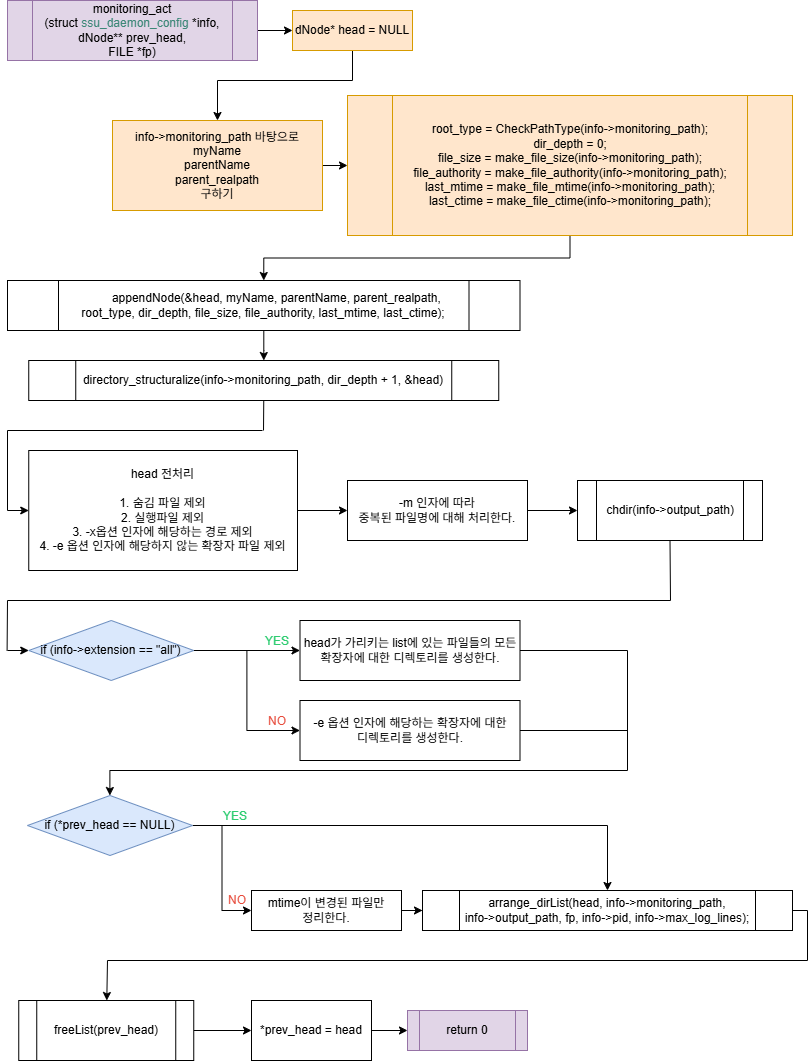

The diagram above was exported from draw.io. Its source (the exported page's mxGraphModel, read from the mxfile embedded in the PNG):
<mxGraphModel dx="1176" dy="993" grid="1" gridSize="10" guides="1" tooltips="1" connect="1" arrows="1" fold="1" page="1" pageScale="1" pageWidth="827" pageHeight="1169" math="0" shadow="0">
  <root>
    <mxCell id="WIyWlLk6GJQsqaUBKTNV-0" />
    <mxCell id="WIyWlLk6GJQsqaUBKTNV-1" parent="WIyWlLk6GJQsqaUBKTNV-0" />
    <mxCell id="sYO4fUTxRFqOTJXbeQ_n-0" value="" style="edgeStyle=orthogonalEdgeStyle;rounded=0;orthogonalLoop=1;jettySize=auto;html=1;" edge="1" parent="WIyWlLk6GJQsqaUBKTNV-1" source="sYO4fUTxRFqOTJXbeQ_n-1" target="sYO4fUTxRFqOTJXbeQ_n-3">
      <mxGeometry relative="1" as="geometry" />
    </mxCell>
    <mxCell id="sYO4fUTxRFqOTJXbeQ_n-1" value="monitoring_act&lt;br&gt;&lt;div&gt;(struct&amp;nbsp;&lt;font style=&quot;color: light-dark(rgb(61, 136, 120), rgb(237, 237, 237));&quot;&gt;ssu_daemon_config&lt;/font&gt;&amp;nbsp;*info,&lt;/div&gt;&lt;div&gt;dNode** prev_head,&lt;/div&gt;&lt;div&gt;FILE *fp)&lt;/div&gt;" style="shape=process;whiteSpace=wrap;html=1;backgroundOutline=1;fillColor=#e1d5e7;strokeColor=#9673a6;" vertex="1" parent="WIyWlLk6GJQsqaUBKTNV-1">
      <mxGeometry x="20" y="30" width="250" height="60" as="geometry" />
    </mxCell>
    <mxCell id="sYO4fUTxRFqOTJXbeQ_n-2" value="" style="edgeStyle=orthogonalEdgeStyle;rounded=0;orthogonalLoop=1;jettySize=auto;html=1;" edge="1" parent="WIyWlLk6GJQsqaUBKTNV-1" source="sYO4fUTxRFqOTJXbeQ_n-3" target="sYO4fUTxRFqOTJXbeQ_n-5">
      <mxGeometry relative="1" as="geometry">
        <Array as="points">
          <mxPoint x="365" y="110" />
          <mxPoint x="230" y="110" />
        </Array>
      </mxGeometry>
    </mxCell>
    <mxCell id="sYO4fUTxRFqOTJXbeQ_n-3" value="dNode* head = NULL" style="rounded=0;whiteSpace=wrap;html=1;fillColor=#ffe6cc;strokeColor=#d79b00;" vertex="1" parent="WIyWlLk6GJQsqaUBKTNV-1">
      <mxGeometry x="305" y="40" width="120" height="40" as="geometry" />
    </mxCell>
    <mxCell id="sYO4fUTxRFqOTJXbeQ_n-4" value="" style="edgeStyle=orthogonalEdgeStyle;rounded=0;orthogonalLoop=1;jettySize=auto;html=1;" edge="1" parent="WIyWlLk6GJQsqaUBKTNV-1" source="sYO4fUTxRFqOTJXbeQ_n-5" target="sYO4fUTxRFqOTJXbeQ_n-7">
      <mxGeometry relative="1" as="geometry" />
    </mxCell>
    <mxCell id="sYO4fUTxRFqOTJXbeQ_n-5" value="&lt;div&gt;info-&amp;gt;monitoring_path 바탕으로&lt;/div&gt;&lt;div&gt;myName&lt;/div&gt;&lt;div&gt;parentName&lt;/div&gt;parent_realpath&lt;div&gt;구하기&lt;/div&gt;" style="rounded=0;whiteSpace=wrap;html=1;fillColor=#ffe6cc;strokeColor=#d79b00;" vertex="1" parent="WIyWlLk6GJQsqaUBKTNV-1">
      <mxGeometry x="125" y="150" width="210" height="90" as="geometry" />
    </mxCell>
    <mxCell id="sYO4fUTxRFqOTJXbeQ_n-6" style="edgeStyle=orthogonalEdgeStyle;rounded=0;orthogonalLoop=1;jettySize=auto;html=1;entryX=0.5;entryY=0;entryDx=0;entryDy=0;" edge="1" parent="WIyWlLk6GJQsqaUBKTNV-1" source="sYO4fUTxRFqOTJXbeQ_n-7" target="sYO4fUTxRFqOTJXbeQ_n-9">
      <mxGeometry relative="1" as="geometry" />
    </mxCell>
    <mxCell id="sYO4fUTxRFqOTJXbeQ_n-7" value="&lt;div&gt;root_type = CheckPathType(info-&amp;gt;monitoring_path);&lt;/div&gt;&lt;div&gt;dir_depth = 0;&lt;/div&gt;&lt;div&gt;file_size = make_file_size(info-&amp;gt;monitoring_path);&lt;/div&gt;&lt;div&gt;file_authority = make_file_authority(info-&amp;gt;monitoring_path);&lt;/div&gt;&lt;div&gt;last_mtime = make_file_mtime(info-&amp;gt;monitoring_path);&lt;/div&gt;&lt;div&gt;last_ctime = make_file_ctime(info-&amp;gt;monitoring_path);&lt;/div&gt;" style="shape=process;whiteSpace=wrap;html=1;backgroundOutline=1;fillColor=#ffe6cc;strokeColor=#d79b00;" vertex="1" parent="WIyWlLk6GJQsqaUBKTNV-1">
      <mxGeometry x="360" y="125" width="445" height="140" as="geometry" />
    </mxCell>
    <mxCell id="sYO4fUTxRFqOTJXbeQ_n-8" value="" style="edgeStyle=orthogonalEdgeStyle;rounded=0;orthogonalLoop=1;jettySize=auto;html=1;" edge="1" parent="WIyWlLk6GJQsqaUBKTNV-1" source="sYO4fUTxRFqOTJXbeQ_n-9" target="sYO4fUTxRFqOTJXbeQ_n-10">
      <mxGeometry relative="1" as="geometry" />
    </mxCell>
    <mxCell id="sYO4fUTxRFqOTJXbeQ_n-9" value="&lt;div&gt;&lt;span style=&quot;white-space: normal;&quot;&gt;&lt;span style=&quot;white-space:pre&quot;&gt;&#09;&lt;/span&gt;appendNode(&amp;amp;head, myName, parentName, parent_realpath, root_type, dir_depth, file_size, file_authority, last_mtime, last_ctime);&lt;/span&gt;&lt;/div&gt;" style="shape=process;whiteSpace=wrap;html=1;backgroundOutline=1;" vertex="1" parent="WIyWlLk6GJQsqaUBKTNV-1">
      <mxGeometry x="20" y="310" width="512.5" height="50" as="geometry" />
    </mxCell>
    <mxCell id="sYO4fUTxRFqOTJXbeQ_n-10" value="directory_structuralize(info-&amp;gt;monitoring_path, dir_depth + 1, &amp;amp;head)" style="shape=process;whiteSpace=wrap;html=1;backgroundOutline=1;" vertex="1" parent="WIyWlLk6GJQsqaUBKTNV-1">
      <mxGeometry x="41.25" y="390" width="470" height="40" as="geometry" />
    </mxCell>
    <mxCell id="sYO4fUTxRFqOTJXbeQ_n-11" value="" style="edgeStyle=orthogonalEdgeStyle;rounded=0;orthogonalLoop=1;jettySize=auto;html=1;" edge="1" parent="WIyWlLk6GJQsqaUBKTNV-1" source="sYO4fUTxRFqOTJXbeQ_n-12" target="sYO4fUTxRFqOTJXbeQ_n-18">
      <mxGeometry relative="1" as="geometry" />
    </mxCell>
    <mxCell id="sYO4fUTxRFqOTJXbeQ_n-12" value="&lt;div&gt;head 전처리&lt;/div&gt;&lt;div&gt;&lt;br&gt;&lt;/div&gt;1. 숨김 파일 제외&lt;div&gt;2. 실행파일 제외&lt;/div&gt;&lt;div&gt;3. -x옵션 인자에 해당하는 경로 제외&lt;/div&gt;&lt;div&gt;4. -e 옵션 인자에 해당하지 않는 확장자 파일 제외&lt;/div&gt;" style="rounded=0;whiteSpace=wrap;html=1;" vertex="1" parent="WIyWlLk6GJQsqaUBKTNV-1">
      <mxGeometry x="41.25" y="480" width="268.75" height="120" as="geometry" />
    </mxCell>
    <mxCell id="sYO4fUTxRFqOTJXbeQ_n-13" value="" style="endArrow=none;html=1;rounded=0;entryX=0.5;entryY=1;entryDx=0;entryDy=0;" edge="1" parent="WIyWlLk6GJQsqaUBKTNV-1" target="sYO4fUTxRFqOTJXbeQ_n-10">
      <mxGeometry width="50" height="50" relative="1" as="geometry">
        <mxPoint x="276" y="460" as="sourcePoint" />
        <mxPoint x="340" y="400" as="targetPoint" />
      </mxGeometry>
    </mxCell>
    <mxCell id="sYO4fUTxRFqOTJXbeQ_n-14" value="" style="endArrow=none;html=1;rounded=0;" edge="1" parent="WIyWlLk6GJQsqaUBKTNV-1">
      <mxGeometry width="50" height="50" relative="1" as="geometry">
        <mxPoint x="20" y="460" as="sourcePoint" />
        <mxPoint x="275" y="460" as="targetPoint" />
      </mxGeometry>
    </mxCell>
    <mxCell id="sYO4fUTxRFqOTJXbeQ_n-15" value="" style="endArrow=none;html=1;rounded=0;" edge="1" parent="WIyWlLk6GJQsqaUBKTNV-1">
      <mxGeometry width="50" height="50" relative="1" as="geometry">
        <mxPoint x="20" y="540" as="sourcePoint" />
        <mxPoint x="20" y="460" as="targetPoint" />
      </mxGeometry>
    </mxCell>
    <mxCell id="sYO4fUTxRFqOTJXbeQ_n-16" value="" style="endArrow=classic;html=1;rounded=0;entryX=0;entryY=0.5;entryDx=0;entryDy=0;" edge="1" parent="WIyWlLk6GJQsqaUBKTNV-1" target="sYO4fUTxRFqOTJXbeQ_n-12">
      <mxGeometry width="50" height="50" relative="1" as="geometry">
        <mxPoint x="20" y="540" as="sourcePoint" />
        <mxPoint x="250" y="420" as="targetPoint" />
      </mxGeometry>
    </mxCell>
    <mxCell id="sYO4fUTxRFqOTJXbeQ_n-17" value="" style="edgeStyle=orthogonalEdgeStyle;rounded=0;orthogonalLoop=1;jettySize=auto;html=1;" edge="1" parent="WIyWlLk6GJQsqaUBKTNV-1" source="sYO4fUTxRFqOTJXbeQ_n-18" target="sYO4fUTxRFqOTJXbeQ_n-19">
      <mxGeometry relative="1" as="geometry" />
    </mxCell>
    <mxCell id="sYO4fUTxRFqOTJXbeQ_n-18" value="-m 인자에 따라&lt;div&gt;중복된 파일명에 대해 처리한다.&lt;/div&gt;" style="rounded=0;whiteSpace=wrap;html=1;" vertex="1" parent="WIyWlLk6GJQsqaUBKTNV-1">
      <mxGeometry x="360" y="510" width="180" height="60" as="geometry" />
    </mxCell>
    <mxCell id="sYO4fUTxRFqOTJXbeQ_n-19" value="chdir(info-&amp;gt;output_path)" style="shape=process;whiteSpace=wrap;html=1;backgroundOutline=1;" vertex="1" parent="WIyWlLk6GJQsqaUBKTNV-1">
      <mxGeometry x="590" y="510" width="185" height="60" as="geometry" />
    </mxCell>
    <mxCell id="sYO4fUTxRFqOTJXbeQ_n-20" value="" style="endArrow=none;html=1;rounded=0;" edge="1" parent="WIyWlLk6GJQsqaUBKTNV-1">
      <mxGeometry width="50" height="50" relative="1" as="geometry">
        <mxPoint x="20" y="630" as="sourcePoint" />
        <mxPoint x="683" y="630" as="targetPoint" />
      </mxGeometry>
    </mxCell>
    <mxCell id="sYO4fUTxRFqOTJXbeQ_n-21" value="" style="endArrow=classic;html=1;rounded=0;entryX=0;entryY=0.5;entryDx=0;entryDy=0;" edge="1" parent="WIyWlLk6GJQsqaUBKTNV-1" target="sYO4fUTxRFqOTJXbeQ_n-26">
      <mxGeometry width="50" height="50" relative="1" as="geometry">
        <mxPoint x="20" y="680" as="sourcePoint" />
        <mxPoint x="37.24000000000012" y="679.5800000000004" as="targetPoint" />
      </mxGeometry>
    </mxCell>
    <mxCell id="sYO4fUTxRFqOTJXbeQ_n-22" value="" style="endArrow=none;html=1;rounded=0;" edge="1" parent="WIyWlLk6GJQsqaUBKTNV-1">
      <mxGeometry width="50" height="50" relative="1" as="geometry">
        <mxPoint x="19.6" y="680" as="sourcePoint" />
        <mxPoint x="20" y="630" as="targetPoint" />
      </mxGeometry>
    </mxCell>
    <mxCell id="sYO4fUTxRFqOTJXbeQ_n-23" value="" style="endArrow=none;html=1;rounded=0;entryX=0.5;entryY=1;entryDx=0;entryDy=0;" edge="1" parent="WIyWlLk6GJQsqaUBKTNV-1" target="sYO4fUTxRFqOTJXbeQ_n-19">
      <mxGeometry width="50" height="50" relative="1" as="geometry">
        <mxPoint x="683" y="630" as="sourcePoint" />
        <mxPoint x="430" y="370" as="targetPoint" />
      </mxGeometry>
    </mxCell>
    <mxCell id="sYO4fUTxRFqOTJXbeQ_n-24" value="" style="edgeStyle=orthogonalEdgeStyle;rounded=0;orthogonalLoop=1;jettySize=auto;html=1;" edge="1" parent="WIyWlLk6GJQsqaUBKTNV-1" source="sYO4fUTxRFqOTJXbeQ_n-26" target="sYO4fUTxRFqOTJXbeQ_n-27">
      <mxGeometry relative="1" as="geometry" />
    </mxCell>
    <mxCell id="sYO4fUTxRFqOTJXbeQ_n-25" style="edgeStyle=orthogonalEdgeStyle;rounded=0;orthogonalLoop=1;jettySize=auto;html=1;entryX=0;entryY=0.5;entryDx=0;entryDy=0;" edge="1" parent="WIyWlLk6GJQsqaUBKTNV-1" source="sYO4fUTxRFqOTJXbeQ_n-26" target="sYO4fUTxRFqOTJXbeQ_n-28">
      <mxGeometry relative="1" as="geometry" />
    </mxCell>
    <mxCell id="sYO4fUTxRFqOTJXbeQ_n-26" value="if (info-&amp;gt;extension == &quot;all&quot;)" style="rhombus;whiteSpace=wrap;html=1;fillColor=#dae8fc;strokeColor=#6c8ebf;" vertex="1" parent="WIyWlLk6GJQsqaUBKTNV-1">
      <mxGeometry x="41.25" y="650" width="165" height="60" as="geometry" />
    </mxCell>
    <mxCell id="sYO4fUTxRFqOTJXbeQ_n-27" value="head가 가리키는 list에 있는 파일들의 모든 확장자에 대한 디렉토리를 생성한다." style="rounded=0;whiteSpace=wrap;html=1;" vertex="1" parent="WIyWlLk6GJQsqaUBKTNV-1">
      <mxGeometry x="312.5" y="650" width="220" height="60" as="geometry" />
    </mxCell>
    <mxCell id="sYO4fUTxRFqOTJXbeQ_n-28" value="-e 옵션 인자에 해당하는 확장자에 대한&lt;div&gt;디렉토리를 생성한다.&lt;/div&gt;" style="rounded=0;whiteSpace=wrap;html=1;" vertex="1" parent="WIyWlLk6GJQsqaUBKTNV-1">
      <mxGeometry x="312.5" y="730" width="220" height="60" as="geometry" />
    </mxCell>
    <mxCell id="sYO4fUTxRFqOTJXbeQ_n-29" value="YES" style="text;html=1;align=center;verticalAlign=middle;whiteSpace=wrap;rounded=0;fontColor=light-dark(#2ecc71, #ededed);" vertex="1" parent="WIyWlLk6GJQsqaUBKTNV-1">
      <mxGeometry x="270" y="661" width="40" height="20" as="geometry" />
    </mxCell>
    <mxCell id="sYO4fUTxRFqOTJXbeQ_n-30" value="NO" style="text;html=1;align=center;verticalAlign=middle;whiteSpace=wrap;rounded=0;fontColor=light-dark(#e74c3c, #ededed);" vertex="1" parent="WIyWlLk6GJQsqaUBKTNV-1">
      <mxGeometry x="275" y="741" width="30" height="20" as="geometry" />
    </mxCell>
    <mxCell id="sYO4fUTxRFqOTJXbeQ_n-31" style="edgeStyle=orthogonalEdgeStyle;rounded=0;orthogonalLoop=1;jettySize=auto;html=1;entryX=0;entryY=0.5;entryDx=0;entryDy=0;" edge="1" parent="WIyWlLk6GJQsqaUBKTNV-1" source="sYO4fUTxRFqOTJXbeQ_n-32" target="sYO4fUTxRFqOTJXbeQ_n-35">
      <mxGeometry relative="1" as="geometry" />
    </mxCell>
    <mxCell id="sYO4fUTxRFqOTJXbeQ_n-32" value="if (*prev_head == NULL)" style="rhombus;whiteSpace=wrap;html=1;fillColor=#dae8fc;strokeColor=#6c8ebf;" vertex="1" parent="WIyWlLk6GJQsqaUBKTNV-1">
      <mxGeometry x="40" y="825" width="165" height="60" as="geometry" />
    </mxCell>
    <mxCell id="sYO4fUTxRFqOTJXbeQ_n-33" value="&lt;div&gt;&lt;span style=&quot;white-space: normal;&quot;&gt;arrange_dirList(head, info-&amp;gt;monitoring_path,&lt;/span&gt;&lt;/div&gt;&lt;div&gt;&lt;span style=&quot;background-color: transparent; color: light-dark(rgb(0, 0, 0), rgb(255, 255, 255));&quot;&gt;info-&amp;gt;output_path,&amp;nbsp;&lt;/span&gt;&lt;span style=&quot;background-color: transparent; color: light-dark(rgb(0, 0, 0), rgb(255, 255, 255));&quot;&gt;fp, info-&amp;gt;pid, info-&amp;gt;max_log_lines);&lt;/span&gt;&lt;/div&gt;" style="shape=process;whiteSpace=wrap;html=1;backgroundOutline=1;" vertex="1" parent="WIyWlLk6GJQsqaUBKTNV-1">
      <mxGeometry x="435" y="920" width="370" height="40" as="geometry" />
    </mxCell>
    <mxCell id="sYO4fUTxRFqOTJXbeQ_n-34" value="" style="edgeStyle=orthogonalEdgeStyle;rounded=0;orthogonalLoop=1;jettySize=auto;html=1;" edge="1" parent="WIyWlLk6GJQsqaUBKTNV-1" source="sYO4fUTxRFqOTJXbeQ_n-35" target="sYO4fUTxRFqOTJXbeQ_n-33">
      <mxGeometry relative="1" as="geometry" />
    </mxCell>
    <mxCell id="sYO4fUTxRFqOTJXbeQ_n-35" value="mtime이 변경된 파일만&lt;div&gt;정리한다.&lt;/div&gt;" style="rounded=0;whiteSpace=wrap;html=1;" vertex="1" parent="WIyWlLk6GJQsqaUBKTNV-1">
      <mxGeometry x="264" y="920" width="150" height="40" as="geometry" />
    </mxCell>
    <mxCell id="sYO4fUTxRFqOTJXbeQ_n-36" value="YES" style="text;html=1;align=center;verticalAlign=middle;whiteSpace=wrap;rounded=0;fontColor=light-dark(#2ecc71, #ededed);" vertex="1" parent="WIyWlLk6GJQsqaUBKTNV-1">
      <mxGeometry x="228" y="835.5" width="40" height="20" as="geometry" />
    </mxCell>
    <mxCell id="sYO4fUTxRFqOTJXbeQ_n-37" value="NO" style="text;html=1;align=center;verticalAlign=middle;whiteSpace=wrap;rounded=0;fontColor=light-dark(#e74c3c, #ededed);" vertex="1" parent="WIyWlLk6GJQsqaUBKTNV-1">
      <mxGeometry x="235" y="920" width="30" height="20" as="geometry" />
    </mxCell>
    <mxCell id="sYO4fUTxRFqOTJXbeQ_n-38" value="" style="endArrow=none;html=1;rounded=0;" edge="1" parent="WIyWlLk6GJQsqaUBKTNV-1">
      <mxGeometry width="50" height="50" relative="1" as="geometry">
        <mxPoint x="210" y="855" as="sourcePoint" />
        <mxPoint x="620" y="855" as="targetPoint" />
      </mxGeometry>
    </mxCell>
    <mxCell id="sYO4fUTxRFqOTJXbeQ_n-39" value="" style="endArrow=none;html=1;rounded=0;exitX=1;exitY=0.5;exitDx=0;exitDy=0;" edge="1" parent="WIyWlLk6GJQsqaUBKTNV-1" source="sYO4fUTxRFqOTJXbeQ_n-33">
      <mxGeometry width="50" height="50" relative="1" as="geometry">
        <mxPoint x="380" y="880" as="sourcePoint" />
        <mxPoint x="820" y="940" as="targetPoint" />
      </mxGeometry>
    </mxCell>
    <mxCell id="sYO4fUTxRFqOTJXbeQ_n-40" value="" style="endArrow=none;html=1;rounded=0;" edge="1" parent="WIyWlLk6GJQsqaUBKTNV-1">
      <mxGeometry width="50" height="50" relative="1" as="geometry">
        <mxPoint x="820" y="990" as="sourcePoint" />
        <mxPoint x="820" y="940" as="targetPoint" />
      </mxGeometry>
    </mxCell>
    <mxCell id="sYO4fUTxRFqOTJXbeQ_n-41" value="" style="endArrow=none;html=1;rounded=0;" edge="1" parent="WIyWlLk6GJQsqaUBKTNV-1">
      <mxGeometry width="50" height="50" relative="1" as="geometry">
        <mxPoint x="120" y="990" as="sourcePoint" />
        <mxPoint x="820" y="990" as="targetPoint" />
      </mxGeometry>
    </mxCell>
    <mxCell id="sYO4fUTxRFqOTJXbeQ_n-42" value="" style="endArrow=none;html=1;rounded=0;entryX=1;entryY=0.5;entryDx=0;entryDy=0;" edge="1" parent="WIyWlLk6GJQsqaUBKTNV-1" target="sYO4fUTxRFqOTJXbeQ_n-27">
      <mxGeometry width="50" height="50" relative="1" as="geometry">
        <mxPoint x="640" y="680" as="sourcePoint" />
        <mxPoint x="410" y="820" as="targetPoint" />
      </mxGeometry>
    </mxCell>
    <mxCell id="sYO4fUTxRFqOTJXbeQ_n-43" value="" style="endArrow=none;html=1;rounded=0;exitX=1;exitY=0.5;exitDx=0;exitDy=0;" edge="1" parent="WIyWlLk6GJQsqaUBKTNV-1" source="sYO4fUTxRFqOTJXbeQ_n-28">
      <mxGeometry width="50" height="50" relative="1" as="geometry">
        <mxPoint x="585" y="776" as="sourcePoint" />
        <mxPoint x="640" y="760" as="targetPoint" />
      </mxGeometry>
    </mxCell>
    <mxCell id="sYO4fUTxRFqOTJXbeQ_n-44" value="" style="endArrow=none;html=1;rounded=0;" edge="1" parent="WIyWlLk6GJQsqaUBKTNV-1">
      <mxGeometry width="50" height="50" relative="1" as="geometry">
        <mxPoint x="640" y="800" as="sourcePoint" />
        <mxPoint x="640" y="680" as="targetPoint" />
      </mxGeometry>
    </mxCell>
    <mxCell id="sYO4fUTxRFqOTJXbeQ_n-45" value="" style="endArrow=classic;html=1;rounded=0;" edge="1" parent="WIyWlLk6GJQsqaUBKTNV-1">
      <mxGeometry width="50" height="50" relative="1" as="geometry">
        <mxPoint x="122.39" y="800" as="sourcePoint" />
        <mxPoint x="122.39" y="825" as="targetPoint" />
      </mxGeometry>
    </mxCell>
    <mxCell id="sYO4fUTxRFqOTJXbeQ_n-46" value="" style="endArrow=classic;html=1;rounded=0;entryX=0.5;entryY=0;entryDx=0;entryDy=0;" edge="1" parent="WIyWlLk6GJQsqaUBKTNV-1" target="sYO4fUTxRFqOTJXbeQ_n-33">
      <mxGeometry width="50" height="50" relative="1" as="geometry">
        <mxPoint x="620" y="855" as="sourcePoint" />
        <mxPoint x="540" y="710" as="targetPoint" />
      </mxGeometry>
    </mxCell>
    <mxCell id="sYO4fUTxRFqOTJXbeQ_n-47" value="" style="edgeStyle=orthogonalEdgeStyle;rounded=0;orthogonalLoop=1;jettySize=auto;html=1;" edge="1" parent="WIyWlLk6GJQsqaUBKTNV-1" source="sYO4fUTxRFqOTJXbeQ_n-48" target="sYO4fUTxRFqOTJXbeQ_n-52">
      <mxGeometry relative="1" as="geometry" />
    </mxCell>
    <mxCell id="sYO4fUTxRFqOTJXbeQ_n-48" value="*prev_head = head" style="rounded=0;whiteSpace=wrap;html=1;" vertex="1" parent="WIyWlLk6GJQsqaUBKTNV-1">
      <mxGeometry x="264" y="1030" width="120" height="60" as="geometry" />
    </mxCell>
    <mxCell id="sYO4fUTxRFqOTJXbeQ_n-49" value="" style="edgeStyle=orthogonalEdgeStyle;rounded=0;orthogonalLoop=1;jettySize=auto;html=1;" edge="1" parent="WIyWlLk6GJQsqaUBKTNV-1" source="sYO4fUTxRFqOTJXbeQ_n-50" target="sYO4fUTxRFqOTJXbeQ_n-48">
      <mxGeometry relative="1" as="geometry" />
    </mxCell>
    <mxCell id="sYO4fUTxRFqOTJXbeQ_n-50" value="freeList(prev_head)" style="shape=process;whiteSpace=wrap;html=1;backgroundOutline=1;" vertex="1" parent="WIyWlLk6GJQsqaUBKTNV-1">
      <mxGeometry x="31.25" y="1030" width="175" height="60" as="geometry" />
    </mxCell>
    <mxCell id="sYO4fUTxRFqOTJXbeQ_n-51" value="" style="endArrow=classic;html=1;rounded=0;" edge="1" parent="WIyWlLk6GJQsqaUBKTNV-1" target="sYO4fUTxRFqOTJXbeQ_n-50">
      <mxGeometry width="50" height="50" relative="1" as="geometry">
        <mxPoint x="120" y="990" as="sourcePoint" />
        <mxPoint x="360" y="840" as="targetPoint" />
      </mxGeometry>
    </mxCell>
    <mxCell id="sYO4fUTxRFqOTJXbeQ_n-52" value="return 0" style="shape=process;whiteSpace=wrap;html=1;backgroundOutline=1;fillColor=#e1d5e7;strokeColor=#9673a6;" vertex="1" parent="WIyWlLk6GJQsqaUBKTNV-1">
      <mxGeometry x="420" y="1040" width="120" height="40" as="geometry" />
    </mxCell>
    <mxCell id="sYO4fUTxRFqOTJXbeQ_n-53" value="" style="endArrow=none;html=1;rounded=0;" edge="1" parent="WIyWlLk6GJQsqaUBKTNV-1">
      <mxGeometry width="50" height="50" relative="1" as="geometry">
        <mxPoint x="122.39" y="800" as="sourcePoint" />
        <mxPoint x="640" y="800" as="targetPoint" />
      </mxGeometry>
    </mxCell>
  </root>
</mxGraphModel>